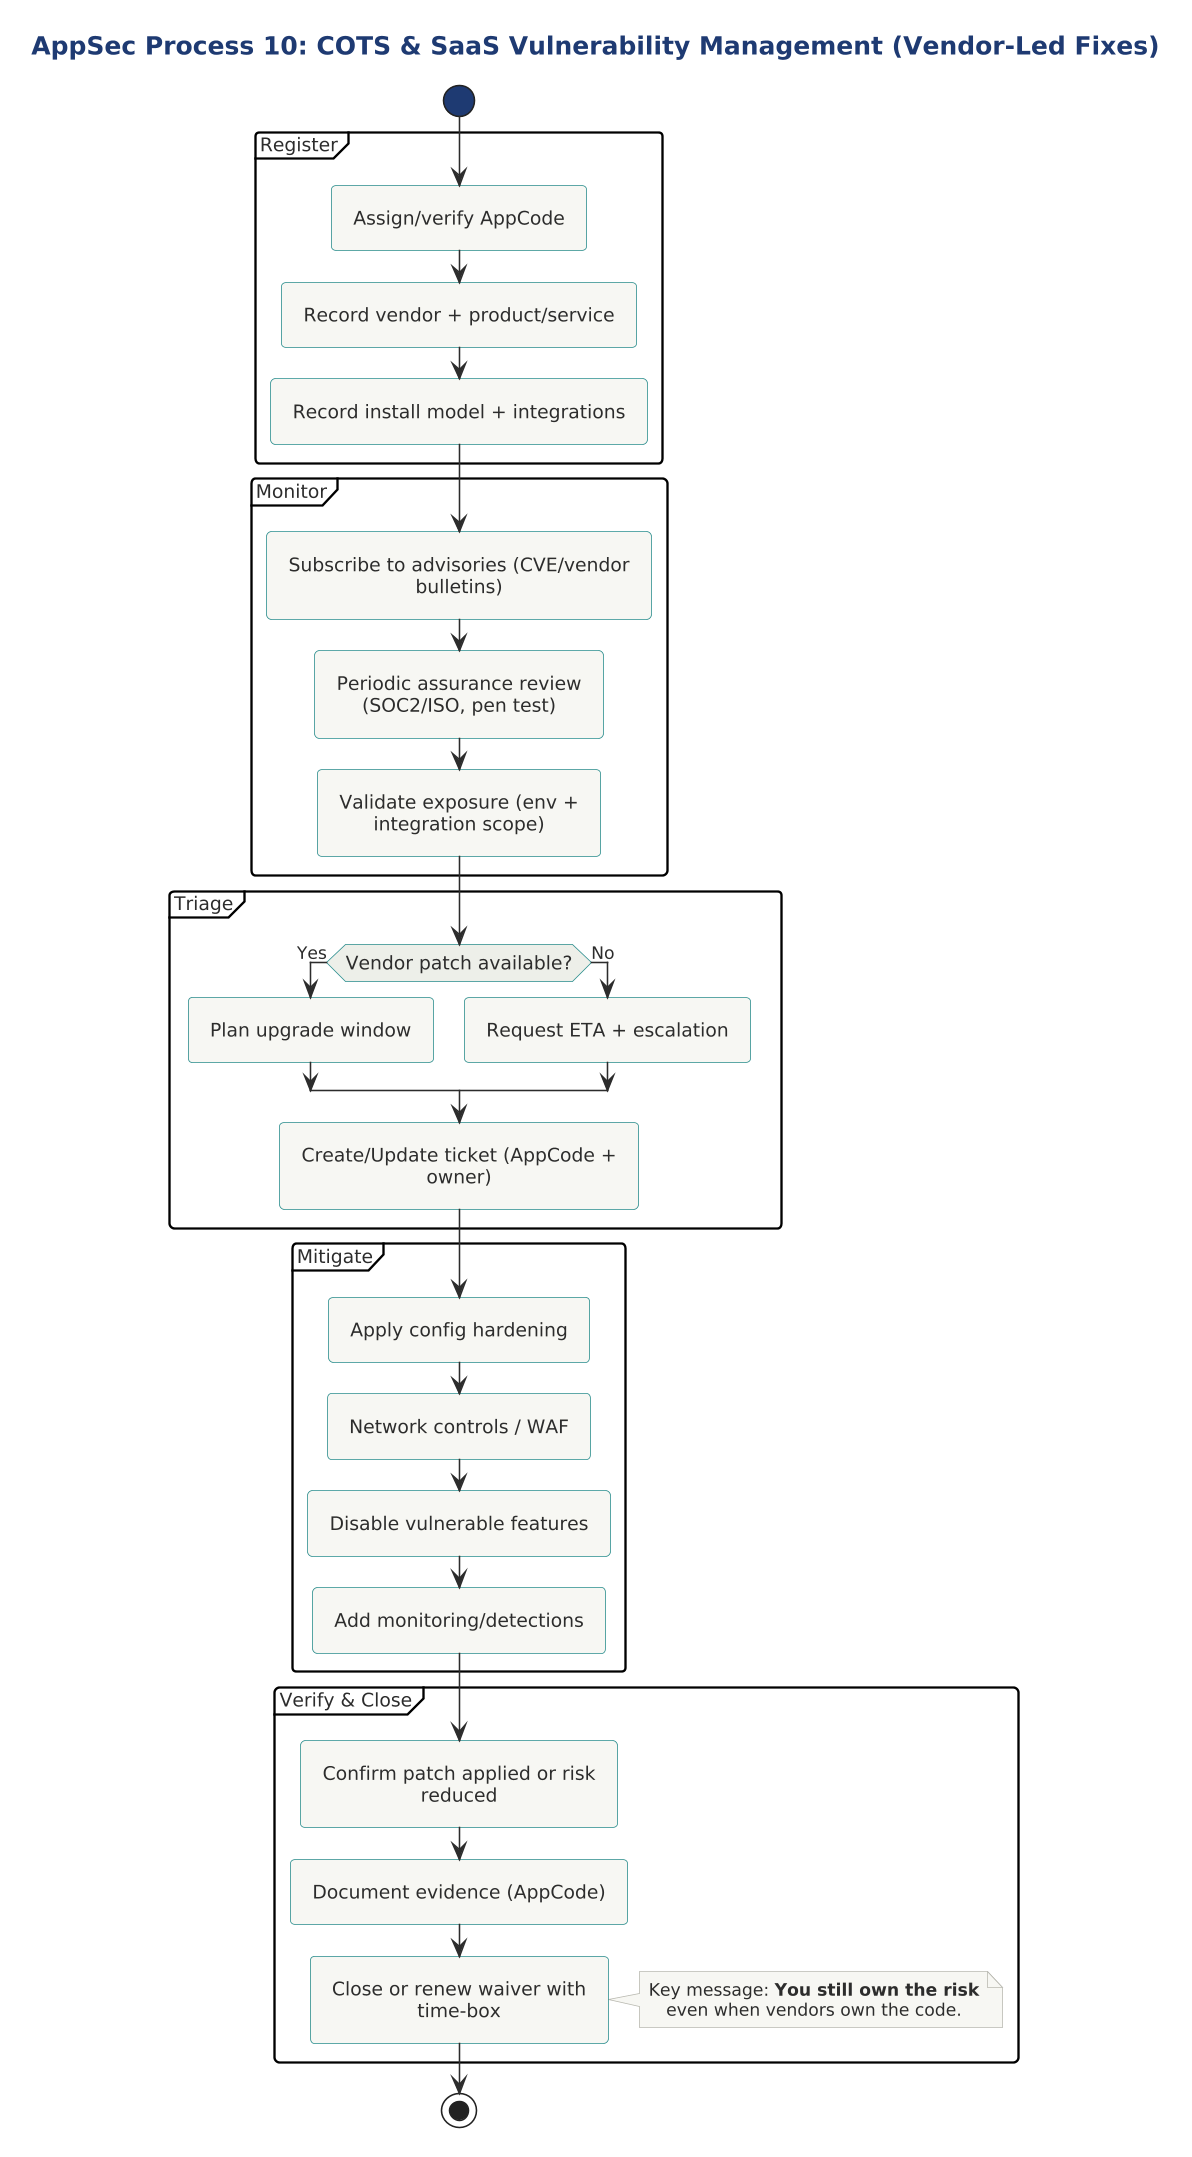

The diagram above was rendered by PlantUML. Its source (embedded in the PNG):
@startuml

skinparam dpi 150



!include ../../../../../tooling/styles/plantuml/behavioral/activity-diagram-style.iuml

title AppSec Process 10: COTS & SaaS Vulnerability Management (Vendor-Led Fixes)

' Purpose: Track third-party risk where you cannot directly fix code, using AppCode for accountability.

start

partition "Register" {
  :Assign/verify AppCode;
  :Record vendor + product/service;
  :Record install model + integrations;
}

partition "Monitor" {
  :Subscribe to advisories (CVE/vendor bulletins);
  :Periodic assurance review (SOC2/ISO, pen test);
  :Validate exposure (env + integration scope);
}

partition "Triage" {
  if (Vendor patch available?) then (Yes)
    :Plan upgrade window;
  else (No)
    :Request ETA + escalation;
  endif
  :Create/Update ticket (AppCode + owner);
}

partition "Mitigate" {
  :Apply config hardening;
  :Network controls / WAF;
  :Disable vulnerable features;
  :Add monitoring/detections;
}

partition "Verify & Close" {
  :Confirm patch applied or risk reduced;
  :Document evidence (AppCode);
  :Close or renew waiver with time-box;
}

note right
Key message: **You still own the risk** even when vendors own the code.
end note

stop
@enduml